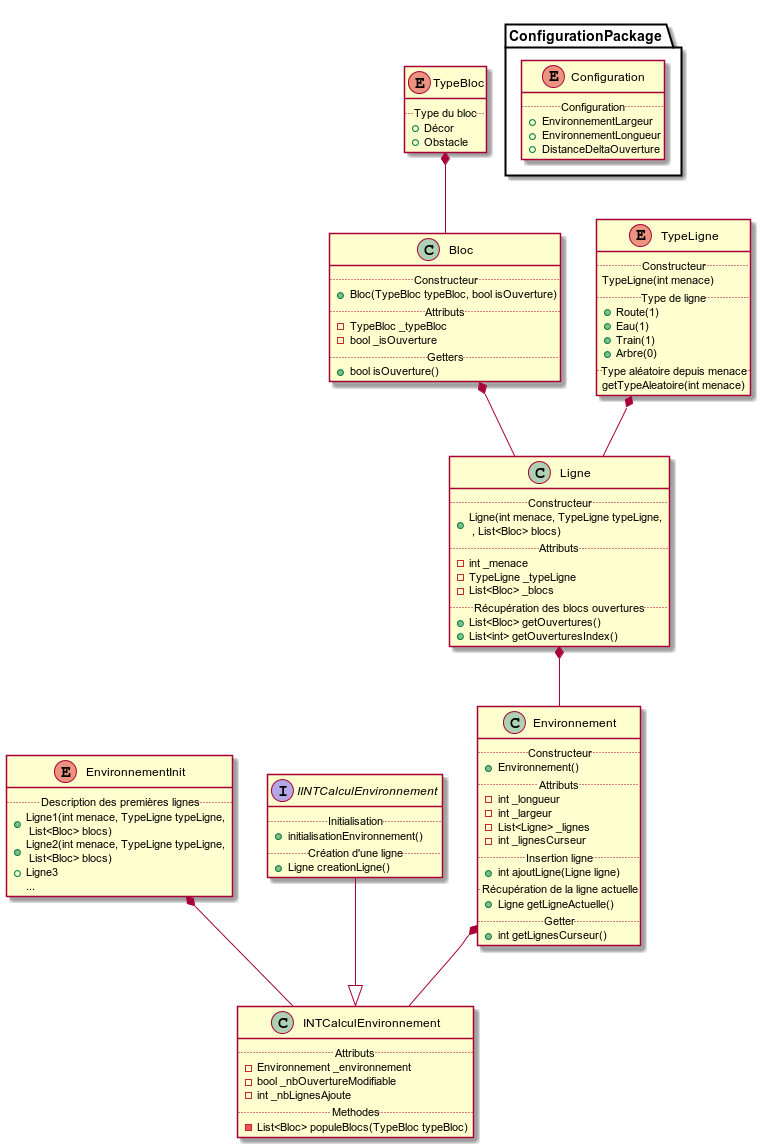

The diagram above was rendered by PlantUML. Its source (embedded in the PNG):
@startuml

interface IINTCalculEnvironnement {
    .. Initialisation ..
    + initialisationEnvironnement()
    .. Création d'une ligne ..
    + Ligne creationLigne()
}
class INTCalculEnvironnement {
    .. Attributs ..
    - Environnement _environnement
    - bool _nbOuvertureModifiable
    - int _nbLignesAjoute
    .. Methodes ..
    - List<Bloc> populeBlocs(TypeBloc typeBloc)
}

enum EnvironnementInit {
    .. Description des premières lignes ..
    + Ligne1(int menace, TypeLigne typeLigne, \n List<Bloc> blocs)
    + Ligne2(int menace, TypeLigne typeLigne, \n List<Bloc> blocs)
    + Ligne3
    ...
}

enum TypeBloc {
    .. Type du bloc ..
    + Décor
    + Obstacle
}

enum TypeLigne {
    .. Constructeur ..
    TypeLigne(int menace)
    .. Type de ligne ..
    + Route(1)
    + Eau(1)
    + Train(1)
    + Arbre(0)
    .. Type aléatoire depuis menace ..
    getTypeAleatoire(int menace)
}

class Ligne {
    .. Constructeur ..
    + Ligne(int menace, TypeLigne typeLigne, \n , List<Bloc> blocs)
    .. Attributs ..
    - int _menace
    - TypeLigne _typeLigne
    - List<Bloc> _blocs
    .. Récupération des blocs ouvertures ..
    + List<Bloc> getOuvertures()
    + List<int> getOuverturesIndex()
}

class Bloc {
    .. Constructeur ..
    + Bloc(TypeBloc typeBloc, bool isOuverture)
    .. Attributs ..
    - TypeBloc _typeBloc
    - bool _isOuverture
    .. Getters ..
    + bool isOuverture()
}

Ligne -down-* TypeLigne
Ligne -down-* Bloc
Bloc -down-* TypeBloc


package ConfigurationPackage {
   enum Configuration {
       .. Configuration ..
       + EnvironnementLargeur
       + EnvironnementLongueur
       + DistanceDeltaOuverture
   }
}


class Environnement{
    .. Constructeur ..
    + Environnement()
    .. Attributs ..
    - int _longueur
    - int _largeur
    - List<Ligne> _lignes
    - int _lignesCurseur
    .. Insertion ligne ..
    + int ajoutLigne(Ligne ligne)
    .. Récupération de la ligne actuelle ..
    + Ligne getLigneActuelle()
    .. Getter ..
    + int getLignesCurseur()
}

IINTCalculEnvironnement -down-|> INTCalculEnvironnement
INTCalculEnvironnement -down-* EnvironnementInit
INTCalculEnvironnement -down-* Environnement
Ligne *-down- Environnement



@enduml